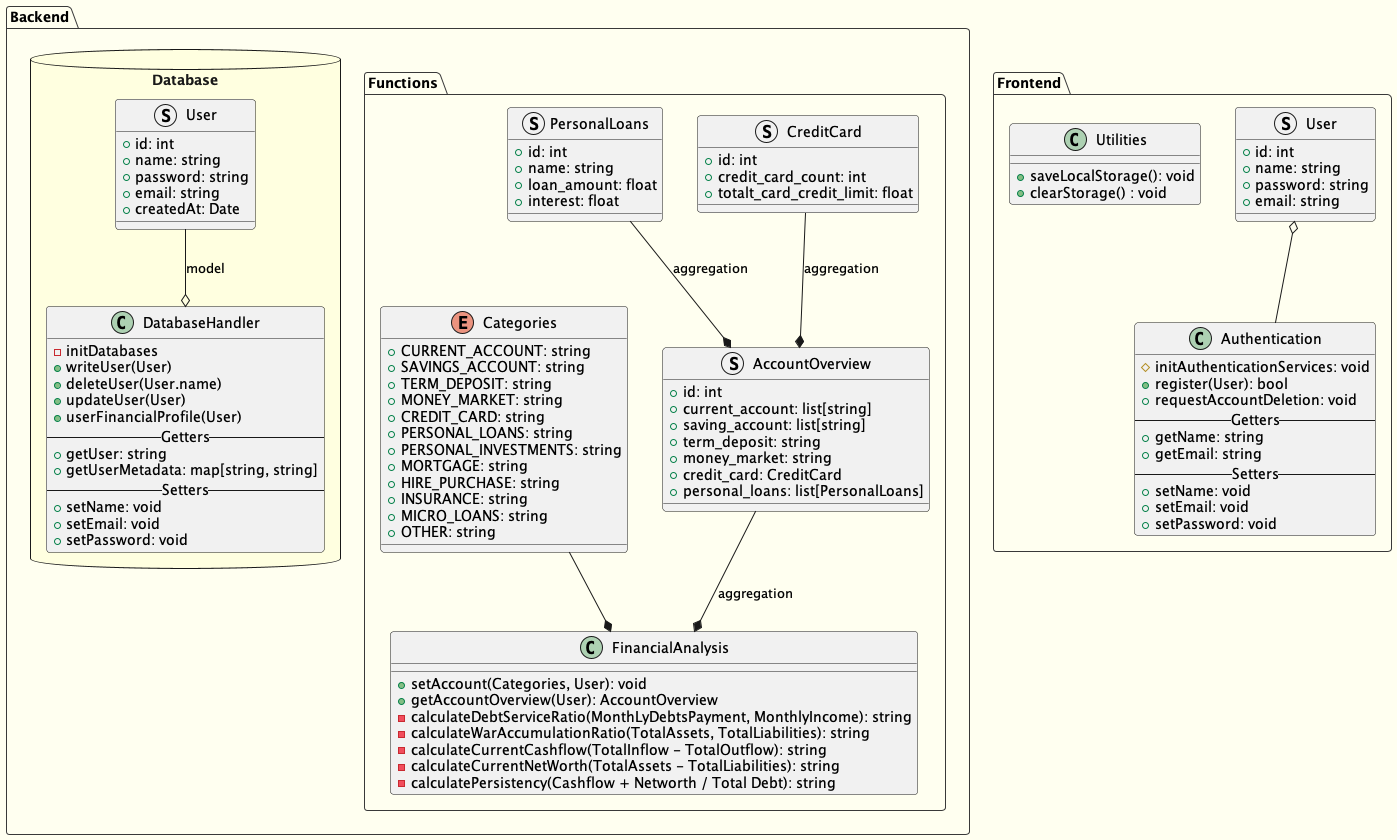

The diagram above was rendered by PlantUML. Its source (embedded in the PNG):
@startuml Logic Components

!theme mars

skinparam handwritten false
skinparam shadowing false
skinparam backgroundColor #FFFFF0

package Backend {
    package Database <<Database>> #LightYellow {
        class DatabaseHandler {
            - initDatabases
            + writeUser(User)
            + deleteUser(User.name)
            + updateUser(User)
            + userFinancialProfile(User)
            --Getters--
            + getUser: string
            + getUserMetadata: map[string, string]
            --Setters--
            + setName: void
            + setEmail: void
            + setPassword: void
        }

        struct User {
            + id: int
            + name: string
            + password: string
            + email: string
            + createdAt: Date
        }
    }

    package Functions {
        enum Categories {
            + CURRENT_ACCOUNT: string
            + SAVINGS_ACCOUNT: string
            + TERM_DEPOSIT: string
            + MONEY_MARKET: string
            + CREDIT_CARD: string
            + PERSONAL_LOANS: string
            + PERSONAL_INVESTMENTS: string
            + MORTGAGE: string
            + HIRE_PURCHASE: string
            + INSURANCE: string
            + MICRO_LOANS: string
            + OTHER: string
        }

        struct AccountOverview {
            + id: int
            + current_account: list[string]
            + saving_account: list[string]
            + term_deposit: string
            + money_market: string
            + credit_card: CreditCard
            + personal_loans: list[PersonalLoans]
        }

        struct PersonalLoans {
            + id: int
            + name: string
            + loan_amount: float
            + interest: float
        }

        struct CreditCard {
            + id: int
            + credit_card_count: int
            + totalt_card_credit_limit: float
        }

        class FinancialAnalysis {
            + setAccount(Categories, User): void
            + getAccountOverview(User): AccountOverview
            - calculateDebtServiceRatio(MonthLyDebtsPayment, MonthlyIncome): string 
            - calculateWarAccumulationRatio(TotalAssets, TotalLiabilities): string
            - calculateCurrentCashflow(TotalInflow - TotalOutflow): string
            - calculateCurrentNetWorth(TotalAssets - TotalLiabilities): string
            - calculatePersistency(Cashflow + Networth / Total Debt): string
        }
    }

    ' note bottom of calculateDebtServiceRatio
    '     Debt Service Ratio (DSR):
    '     This method calculates the Debt Service Ratio based on monthly debt payments and income.
    '     It returns a string representing the DSR value.

    '     Summary of DSR Interpretations:
    '     - <&lt; 30% &gt;: Healthy, low risk, strong financial position (Good)
    '     - <&lt; 30% - 40% &gt;: Manageable, generally acceptable (Neutral/Acceptable)
    '     - <&lt; > 40% &gt;: Higher debt load, increased financial strain (Risky/Bad)
    '     - <&lt; > 50% &gt;: Financially overburdened, high risk (Very Bad)
    ' end note

    User --o DatabaseHandler :model
    Categories --* FinancialAnalysis

    AccountOverview --* FinancialAnalysis :aggregation
    CreditCard --* AccountOverview :aggregation
    PersonalLoans --* AccountOverview :aggregation

    ' Functions --o Database: Align
}

package Frontend {
    class Authentication {
        # initAuthenticationServices: void
        + register(User): bool
        + requestAccountDeletion: void
        --Getters--
        + getName: string
        + getEmail: string
        --Setters--
        + setName: void
        + setEmail: void
        + setPassword: void
    }

    class Utilities {
        + saveLocalStorage(): void
        + clearStorage() : void
    }

    struct User {
        + id: int
        + name: string
        + password: string 
        + email: string
    }

    User o-- Authentication
}

@enduml